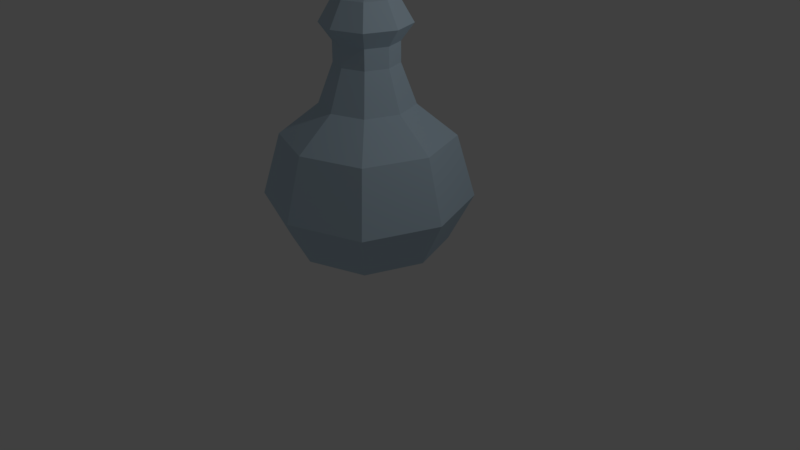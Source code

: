# Source: potion.blend  (saved by Blender 2.79.0; exported with 4.5.12 LTS)
import bpy
from mathutils import Matrix  # noqa: F401  (used for matrix-valued properties, if any)

bpy.ops.wm.read_factory_settings(use_empty=True)
scene = bpy.context.scene
scene.name = 'Scene'

# ---- collections
col_collection_1 = bpy.data.collections.new('Collection 1'); scene.collection.children.link(col_collection_1)

# ---- materials (node trees are filled in below, after node groups)
mat_cork = bpy.data.materials.new('cork')
mat_cork.alpha_threshold = 0.0
mat_cork.use_transparent_shadow = False
mat_cork.diffuse_color = (0.09759, 0.07115, 0.0452, 1.0)
mat_cork.specular_color = (0.0985, 0.04868, 0.02748)
mat_cork.roughness = 0.5
mat_bottle = bpy.data.materials.new('bottle')
mat_bottle.alpha_threshold = 0.0
mat_bottle.use_transparent_shadow = False
mat_bottle.diffuse_color = (0.5387, 0.6863, 0.8, 1.0)
mat_bottle.roughness = 0.5
mat_liquid_potion = bpy.data.materials.new('liquid potion')
mat_liquid_potion.alpha_threshold = 0.0
mat_liquid_potion.use_transparent_shadow = False
mat_liquid_potion.diffuse_color = (0.6263, 0.0598, 0.8, 1.0)
mat_liquid_potion.roughness = 0.5
mat_potion_bubbles = bpy.data.materials.new('potion bubbles')
mat_potion_bubbles.alpha_threshold = 0.0
mat_potion_bubbles.use_transparent_shadow = False
mat_potion_bubbles.diffuse_color = (0.5752, 0.3071, 0.8, 1.0)
mat_potion_bubbles.roughness = 0.5

# ---- material node trees

# ---- world
world_world = bpy.data.worlds.new('World'); scene.world = world_world
world_world.color = (0.05088, 0.05088, 0.05088)
world_world.use_sun_shadow = False
world_world.sun_shadow_jitter_overblur = 0.0
world_world.cycles.sampling_method = 'MANUAL'

# ---- cameras
cam_camera = bpy.data.cameras.new('Camera')
cam_camera.clip_end = 100.0
cam_camera.lens = 35.0
cam_camera.sensor_width = 32.0
cam_camera.sensor_height = 18.0
cam_camera.ortho_scale = 7.314
cam_camera.dof.focus_distance = 0.0
cam_camera.dof.aperture_fstop = 128.0

# ---- lights
light_lamp = bpy.data.lights.new('Lamp', 'POINT')
light_lamp.transmission_factor = 0.0
light_lamp.cutoff_distance = 30.0
light_lamp.energy = 100.0
light_lamp.shadow_buffer_clip_start = 1.001
light_lamp.shadow_soft_size = 0.1
light_lamp.shadow_maximum_resolution = 0.006
light_lamp.use_absolute_resolution = True

# ---- meshes
me_plane = bpy.data.meshes.new('Plane')
me_plane.from_pydata([(-0.7044, -0.6892, 0.0), (0.7044, -0.6892, 0.0), (-0.7044, 0.7196, 0.0), (0.7044, 0.7196, 0.0), (-0.9605, 0.01517, 0.0), (0.9605, 0.01517, 0.0), (0.0, -0.9453, 0.0), (0.0, 0.9756, 0.0), (0.0, 0.01517, 0.0), (-1.262, 0.01517, 0.5997), (-0.9254, -0.9102, 0.5997), (-2.708e-09, -1.247, 0.5997), (0.9254, -0.9102, 0.5997), (1.262, 0.01517, 0.5997), (0.9254, 0.9406, 0.5997), (-2.708e-09, 1.277, 0.5997), (-0.9254, 0.9406, 0.5997), (1.039, 0.01517, 1.388), (-0.3833, 0.01517, 2.278), (-0.2811, -0.2659, 2.278), (4.154e-10, -0.3681, 2.278), (0.2811, -0.2659, 2.278), (0.3833, 0.01517, 2.278), (0.2811, 0.2963, 2.278), (4.154e-10, 0.3985, 2.278), (-0.2811, 0.2963, 2.278), (3.967e-09, -1.024, 1.388), (-1.039, 0.01517, 1.388), (-0.7621, -0.7469, 1.388), (0.7621, -0.7469, 1.388), (-0.7621, 0.7773, 1.388), (3.967e-09, 1.054, 1.388), (0.7621, 0.7773, 1.388), (-0.3833, 0.01517, 2.53), (-0.2811, -0.2659, 2.53), (4.154e-10, -0.3681, 2.53), (0.2811, -0.2659, 2.53), (0.3833, 0.01517, 2.53), (0.2811, 0.2963, 2.53), (4.154e-10, 0.3985, 2.53), (-0.2811, 0.2963, 2.53), (-0.3245, 0.01517, 3.06), (-0.5335, 0.01517, 2.74), (-0.3913, -0.3761, 2.74), (2.503e-09, -0.5183, 2.74), (0.3913, -0.3761, 2.74), (0.5335, 0.01517, 2.74), (0.3913, 0.4064, 2.74), (2.503e-09, 0.5487, 2.74), (-0.3913, 0.4064, 2.74), (-0.2804, 0.01517, 2.631), (-0.238, -0.2228, 3.06), (1.686e-09, -0.3093, 3.06), (0.238, -0.2228, 3.06), (0.3245, 0.01517, 3.06), (0.238, 0.2532, 3.06), (1.686e-09, 0.3397, 3.06), (-0.238, 0.2532, 3.06), (-0.2057, -0.1905, 2.631), (1.487e-09, -0.2653, 2.631), (0.2057, -0.1905, 2.631), (0.2804, 0.01517, 2.631), (0.2057, 0.2208, 2.631), (1.487e-09, 0.2956, 2.631), (-0.2057, 0.2208, 2.631), (-0.256, 0.01517, 2.519), (-0.1877, -0.1726, 2.519), (1.467e-09, -0.2408, 2.519), (0.1877, -0.1726, 2.519), (0.256, 0.01517, 2.519), (0.1877, 0.2029, 2.519), (1.467e-09, 0.2712, 2.519), (-0.1877, 0.2029, 2.519), (1.467e-09, 0.01517, 2.519), (-0.3602, 0.01517, 3.501), (-0.2642, -0.249, 3.501), (1.862e-09, -0.345, 3.501), (0.2642, -0.249, 3.501), (0.3602, 0.01517, 3.501), (0.2642, 0.2793, 3.501), (1.862e-09, 0.3754, 3.501), (-0.2642, 0.2793, 3.501), (1.862e-09, 0.01517, 3.501), (0.2666, -0.2514, 3.041), (0.3635, 0.01517, 3.041), (-0.2666, -0.2514, 3.041), (1.847e-09, -0.3483, 3.041), (-0.2666, 0.2818, 3.041), (1.847e-09, 0.3787, 3.041), (0.2666, 0.2818, 3.041), (-0.3635, 0.01517, 3.041), (0.5638, 0.01517, 1.778), (3.218e-09, -0.5487, 1.778), (-0.4135, -0.3984, 1.778), (-0.4135, 0.4287, 1.778), (-0.5638, 0.01517, 1.778), (0.4135, -0.3984, 1.778), (3.218e-09, 0.579, 1.778), (0.4135, 0.4287, 1.778), (-0.6589, -0.6438, 0.04104), (0.6589, -0.6438, 0.04104), (-0.6589, 0.6741, 0.04104), (0.6589, 0.6741, 0.04104), (-0.8985, 0.01517, 0.04104), (0.8985, 0.01517, 0.04104), (0.0, -0.8833, 0.04104), (0.0, 0.9136, 0.04104), (0.0, 0.01517, 0.04104), (-1.18, 0.01517, 0.602), (-0.8657, -0.8505, 0.602), (-2.533e-09, -1.165, 0.602), (0.8657, -0.8505, 0.602), (1.18, 0.01517, 0.602), (0.8657, 0.8809, 0.602), (-2.533e-09, 1.196, 0.602), (-0.8657, 0.8809, 0.602), (0.9721, 0.01517, 1.339), (3.711e-09, -0.9569, 1.339), (-0.9721, 0.01517, 1.339), (-0.7129, -0.6977, 1.339), (0.7129, -0.6977, 1.339), (-0.7129, 0.7281, 1.339), (3.711e-09, 0.9872, 1.339), (0.7129, 0.7281, 1.339), (9.822e-09, 0.01517, 1.418), (0.03527, -0.4091, 1.244), (0.1195, -0.4703, 1.308), (0.003078, -0.5081, 1.308), (-0.0689, -0.4091, 1.308), (0.003078, -0.31, 1.308), (0.1195, -0.3479, 1.308), (0.06745, -0.5081, 1.412), (-0.049, -0.4703, 1.412), (-0.049, -0.3479, 1.412), (0.06745, -0.31, 1.412), (0.1394, -0.4091, 1.412), (0.03527, -0.4091, 1.476), (-0.1627, -0.07977, 1.571), (-0.1058, -0.1211, 1.614), (-0.1844, -0.1466, 1.614), (-0.233, -0.07977, 1.614), (-0.1844, -0.01289, 1.614), (-0.1058, -0.03843, 1.614), (-0.1409, -0.1466, 1.685), (-0.2196, -0.1211, 1.685), (-0.2196, -0.03843, 1.685), (-0.1409, -0.01289, 1.685), (-0.09234, -0.07977, 1.685), (-0.1627, -0.07977, 1.728), (-0.03654, 0.1522, 1.852), (-0.009754, 0.1327, 1.873), (-0.04678, 0.1207, 1.873), (-0.06966, 0.1522, 1.873), (-0.04678, 0.1837, 1.873), (-0.009754, 0.1716, 1.873), (-0.02631, 0.1207, 1.906), (-0.06333, 0.1327, 1.906), (-0.06333, 0.1716, 1.906), (-0.02631, 0.1837, 1.906), (-0.00343, 0.1522, 1.906), (-0.03654, 0.1522, 1.926), (0.1206, 0.1439, 2.115), (0.1383, 0.131, 2.128), (0.1138, 0.1231, 2.128), (0.09868, 0.1439, 2.128), (0.1138, 0.1647, 2.128), (0.1383, 0.1568, 2.128), (0.1274, 0.1231, 2.15), (0.1029, 0.131, 2.15), (0.1029, 0.1568, 2.15), (0.1274, 0.1647, 2.15), (0.1425, 0.1439, 2.15), (0.1206, 0.1439, 2.164), (0.2018, -0.04361, 1.69), (0.2441, -0.07434, 1.723), (0.1857, -0.09334, 1.723), (0.1495, -0.04361, 1.723), (0.1857, 0.006111, 1.723), (0.2441, -0.01288, 1.723), (0.218, -0.09334, 1.775), (0.1595, -0.07434, 1.775), (0.1595, -0.01288, 1.775), (0.218, 0.006111, 1.775), (0.2541, -0.04361, 1.775), (0.2018, -0.04361, 1.807), (-0.1405, 0.4091, 1.223), (-0.04582, 0.2477, 1.322), (-0.2002, 0.2103, 1.182), (-0.3459, 0.3623, 1.204), (-0.2815, 0.4936, 1.357), (-0.09605, 0.4228, 1.43), (-0.1927, 0.1012, 1.363), (-0.3781, 0.172, 1.29), (-0.4283, 0.347, 1.398), (-0.2739, 0.3844, 1.538), (-0.1283, 0.2325, 1.516), (-0.3336, 0.1856, 1.497), (0.3934, -0.03175, 1.199), (0.5423, -0.08568, 1.255), (0.4061, -0.09777, 1.353), (0.3116, 0.03901, 1.328), (0.3896, 0.1356, 1.214), (0.5322, 0.05858, 1.169), (0.5526, -0.04826, 1.419), (0.41, 0.02881, 1.464), (0.3998, 0.1731, 1.378), (0.5361, 0.1852, 1.28), (0.6305, 0.04837, 1.305), (0.5487, 0.1191, 1.434), (0.3667, -0.1606, 0.5907), (0.5739, -0.2356, 0.6691), (0.3843, -0.2524, 0.805), (0.253, -0.06214, 0.7697), (0.3614, 0.07225, 0.612), (0.5597, -0.03493, 0.5498), (0.5881, -0.1835, 0.8966), (0.3898, -0.07633, 0.9588), (0.3756, 0.1243, 0.8395), (0.5652, 0.1411, 0.7037), (0.6965, -0.04912, 0.7389), (0.5828, 0.04929, 0.918), (-0.3909, -0.3615, 0.4062), (-0.2253, -0.4215, 0.469), (-0.3769, -0.435, 0.5776), (-0.4819, -0.2828, 0.5494), (-0.3952, -0.1754, 0.4233), (-0.2366, -0.2611, 0.3736), (-0.2139, -0.3799, 0.6509), (-0.3725, -0.2942, 0.7006), (-0.3838, -0.1338, 0.6052), (-0.2322, -0.1203, 0.4966), (-0.1272, -0.2724, 0.5248), (-0.2182, -0.1937, 0.668), (-0.4374, 0.409, 0.6489), (-0.3361, 0.3201, 0.5693), (-0.3166, 0.3426, 0.7229), (-0.3569, 0.4902, 0.7557), (-0.4014, 0.5589, 0.6223), (-0.3885, 0.4538, 0.5071), (-0.1931, 0.3463, 0.627), (-0.2059, 0.4515, 0.7422), (-0.2583, 0.5852, 0.68), (-0.2778, 0.5627, 0.5264), (-0.2375, 0.4151, 0.4936), (-0.157, 0.4963, 0.6004)], [], [(8, 7, 3, 5), (6, 8, 5, 1), (0, 4, 8, 6), (4, 2, 7, 8), (97, 94, 25, 24), (96, 91, 22, 21), (93, 92, 20, 19), (95, 93, 19, 18), (6, 1, 12, 11), (3, 7, 15, 14), (2, 4, 9, 16), (5, 3, 14, 13), (4, 0, 10, 9), (0, 6, 11, 10), (1, 5, 13, 12), (7, 2, 16, 15), (21, 22, 37, 36), (19, 20, 35, 34), (18, 19, 34, 33), (22, 23, 38, 37), (92, 96, 21, 20), (98, 97, 24, 23), (94, 95, 18, 25), (91, 98, 23, 22), (13, 14, 32, 17), (16, 9, 27, 30), (14, 15, 31, 32), (11, 12, 29, 26), (9, 10, 28, 27), (10, 11, 26, 28), (12, 13, 17, 29), (15, 16, 30, 31), (40, 33, 42, 49), (38, 39, 48, 47), (35, 36, 45, 44), (39, 40, 49, 48), (24, 25, 40, 39), (20, 21, 36, 35), (23, 24, 39, 38), (25, 18, 33, 40), (86, 83, 53, 52), (88, 87, 57, 56), (83, 84, 54, 53), (85, 86, 52, 51), (37, 38, 47, 46), (33, 34, 43, 42), (34, 35, 44, 43), (36, 37, 46, 45), (51, 52, 59, 58), (41, 51, 58, 50), (54, 55, 62, 61), (57, 41, 50, 64), (89, 88, 56, 55), (87, 90, 41, 57), (84, 89, 55, 54), (90, 85, 51, 41), (53, 54, 61, 60), (56, 57, 64, 63), (52, 53, 60, 59), (55, 56, 63, 62), (73, 71, 70, 69), (67, 73, 69, 68), (66, 65, 73, 67), (65, 72, 71, 73), (82, 78, 79, 80), (76, 77, 78, 82), (75, 76, 82, 74), (74, 82, 80, 81), (68, 69, 78, 77), (71, 72, 81, 80), (67, 68, 77, 76), (70, 71, 80, 79), (72, 65, 74, 81), (69, 70, 79, 78), (65, 66, 75, 74), (66, 67, 76, 75), (42, 43, 85, 90), (46, 47, 89, 84), (49, 42, 90, 87), (47, 48, 88, 89), (43, 44, 86, 85), (45, 46, 84, 83), (48, 49, 87, 88), (44, 45, 83, 86), (17, 32, 98, 91), (30, 27, 95, 94), (32, 31, 97, 98), (26, 29, 96, 92), (27, 28, 93, 95), (28, 26, 92, 93), (29, 17, 91, 96), (31, 30, 94, 97), (107, 106, 102, 104), (105, 107, 104, 100), (99, 103, 107, 105), (103, 101, 106, 107), (105, 100, 111, 110), (102, 106, 114, 113), (101, 103, 108, 115), (104, 102, 113, 112), (103, 99, 109, 108), (99, 105, 110, 109), (100, 104, 112, 111), (106, 101, 115, 114), (112, 113, 123, 116), (115, 108, 118, 121), (113, 114, 122, 123), (110, 111, 120, 117), (108, 109, 119, 118), (109, 110, 117, 119), (111, 112, 116, 120), (114, 115, 121, 122), (123, 122, 124), (122, 121, 124), (121, 118, 124), (118, 119, 124), (119, 117, 124), (117, 120, 124), (120, 116, 124), (116, 123, 124), (125, 126, 127), (126, 125, 130), (125, 127, 128), (125, 128, 129), (125, 129, 130), (126, 130, 135), (127, 126, 131), (128, 127, 132), (129, 128, 133), (130, 129, 134), (126, 135, 131), (127, 131, 132), (128, 132, 133), (129, 133, 134), (130, 134, 135), (131, 135, 136), (132, 131, 136), (133, 132, 136), (134, 133, 136), (135, 134, 136), (137, 138, 139), (138, 137, 142), (137, 139, 140), (137, 140, 141), (137, 141, 142), (138, 142, 147), (139, 138, 143), (140, 139, 144), (141, 140, 145), (142, 141, 146), (138, 147, 143), (139, 143, 144), (140, 144, 145), (141, 145, 146), (142, 146, 147), (143, 147, 148), (144, 143, 148), (145, 144, 148), (146, 145, 148), (147, 146, 148), (149, 150, 151), (150, 149, 154), (149, 151, 152), (149, 152, 153), (149, 153, 154), (150, 154, 159), (151, 150, 155), (152, 151, 156), (153, 152, 157), (154, 153, 158), (150, 159, 155), (151, 155, 156), (152, 156, 157), (153, 157, 158), (154, 158, 159), (155, 159, 160), (156, 155, 160), (157, 156, 160), (158, 157, 160), (159, 158, 160), (161, 162, 163), (162, 161, 166), (161, 163, 164), (161, 164, 165), (161, 165, 166), (162, 166, 171), (163, 162, 167), (164, 163, 168), (165, 164, 169), (166, 165, 170), (162, 171, 167), (163, 167, 168), (164, 168, 169), (165, 169, 170), (166, 170, 171), (167, 171, 172), (168, 167, 172), (169, 168, 172), (170, 169, 172), (171, 170, 172), (173, 174, 175), (174, 173, 178), (173, 175, 176), (173, 176, 177), (173, 177, 178), (174, 178, 183), (175, 174, 179), (176, 175, 180), (177, 176, 181), (178, 177, 182), (174, 183, 179), (175, 179, 180), (176, 180, 181), (177, 181, 182), (178, 182, 183), (179, 183, 184), (180, 179, 184), (181, 180, 184), (182, 181, 184), (183, 182, 184), (185, 186, 187), (186, 185, 190), (185, 187, 188), (185, 188, 189), (185, 189, 190), (186, 190, 195), (187, 186, 191), (188, 187, 192), (189, 188, 193), (190, 189, 194), (186, 195, 191), (187, 191, 192), (188, 192, 193), (189, 193, 194), (190, 194, 195), (191, 195, 196), (192, 191, 196), (193, 192, 196), (194, 193, 196), (195, 194, 196), (197, 198, 199), (198, 197, 202), (197, 199, 200), (197, 200, 201), (197, 201, 202), (198, 202, 207), (199, 198, 203), (200, 199, 204), (201, 200, 205), (202, 201, 206), (198, 207, 203), (199, 203, 204), (200, 204, 205), (201, 205, 206), (202, 206, 207), (203, 207, 208), (204, 203, 208), (205, 204, 208), (206, 205, 208), (207, 206, 208), (209, 210, 211), (210, 209, 214), (209, 211, 212), (209, 212, 213), (209, 213, 214), (210, 214, 219), (211, 210, 215), (212, 211, 216), (213, 212, 217), (214, 213, 218), (210, 219, 215), (211, 215, 216), (212, 216, 217), (213, 217, 218), (214, 218, 219), (215, 219, 220), (216, 215, 220), (217, 216, 220), (218, 217, 220), (219, 218, 220), (221, 222, 223), (222, 221, 226), (221, 223, 224), (221, 224, 225), (221, 225, 226), (222, 226, 231), (223, 222, 227), (224, 223, 228), (225, 224, 229), (226, 225, 230), (222, 231, 227), (223, 227, 228), (224, 228, 229), (225, 229, 230), (226, 230, 231), (227, 231, 232), (228, 227, 232), (229, 228, 232), (230, 229, 232), (231, 230, 232), (233, 234, 235), (234, 233, 238), (233, 235, 236), (233, 236, 237), (233, 237, 238), (234, 238, 243), (235, 234, 239), (236, 235, 240), (237, 236, 241), (238, 237, 242), (234, 243, 239), (235, 239, 240), (236, 240, 241), (237, 241, 242), (238, 242, 243), (239, 243, 244), (240, 239, 244), (241, 240, 244), (242, 241, 244), (243, 242, 244)])
me_plane.polygons.foreach_set('material_index', [1, 1, 1, 1, 1, 1, 1, 1, 1, 1, 1, 1, 1, 1, 1, 1, 1, 1, 1, 1, 1, 1, 1, 1, 1, 1, 1, 1, 1, 1, 1, 1, 1, 1, 1, 1, 1, 1, 1, 1, 1, 1, 1, 1, 1, 1, 1, 1, 1, 1, 1, 1, 1, 1, 1, 1, 1, 1, 1, 1, 0, 0, 0, 0, 0, 0, 0, 0, 0, 0, 0, 0, 0, 0, 0, 0, 1, 1, 1, 1, 1, 1, 1, 1, 1, 1, 1, 1, 1, 1, 1, 1, 2, 2, 2, 2, 2, 2, 2, 2, 2, 2, 2, 2, 2, 2, 2, 2, 2, 2, 2, 2, 2, 2, 2, 2, 2, 2, 2, 2, 3, 3, 3, 3, 3, 3, 3, 3, 3, 3, 3, 3, 3, 3, 3, 3, 3, 3, 3, 3, 3, 3, 3, 3, 3, 3, 3, 3, 3, 3, 3, 3, 3, 3, 3, 3, 3, 3, 3, 3, 3, 3, 3, 3, 3, 3, 3, 3, 3, 3, 3, 3, 3, 3, 3, 3, 3, 3, 3, 3, 3, 3, 3, 3, 3, 3, 3, 3, 3, 3, 3, 3, 3, 3, 3, 3, 3, 3, 3, 3, 3, 3, 3, 3, 3, 3, 3, 3, 3, 3, 3, 3, 3, 3, 3, 3, 3, 3, 3, 3, 3, 3, 3, 3, 3, 3, 3, 3, 3, 3, 3, 3, 3, 3, 3, 3, 3, 3, 3, 3, 3, 3, 3, 3, 3, 3, 3, 3, 3, 3, 3, 3, 3, 3, 3, 3, 3, 3, 3, 3, 3, 3, 3, 3, 3, 3, 3, 3, 3, 3, 3, 3, 3, 3, 3, 3, 3, 3, 3, 3, 3, 3, 3, 3, 3, 3, 3, 3, 3, 3, 3, 3, 3, 3, 3, 3, 3, 3, 3, 3, 3, 3, 3, 3, 3, 3, 3, 3, 3, 3, 3, 3, 3, 3, 3, 3, 3, 3, 3, 3])
me_plane.materials.append(mat_cork)
me_plane.materials.append(mat_bottle)
me_plane.materials.append(mat_liquid_potion)
me_plane.materials.append(mat_potion_bubbles)
me_plane.use_remesh_preserve_volume = False
me_plane.use_remesh_preserve_attributes = False
me_plane.use_mirror_vertex_groups = False
me_plane.update()

# ---- objects
ob_plane = bpy.data.objects.new('Plane', me_plane)
ob_lamp = bpy.data.objects.new('Lamp', light_lamp)
ob_camera = bpy.data.objects.new('Camera', cam_camera)

# ---- transforms, parenting, visibility, modifiers, constraints
ob_plane.location = (0.0, 0.0, 0.2423)
ob_plane.lineart.crease_threshold = 0.0
ob_lamp.location = (4.076, 1.005, 5.904)
ob_lamp.rotation_euler = (0.6503, 0.05522, 1.866)
ob_lamp.lock_rotations_4d = False
ob_lamp.empty_display_type = 'ARROWS'
ob_lamp.color = (0.0, 0.0, 0.0, 0.0)
ob_lamp.lineart.crease_threshold = 0.0
ob_camera.location = (7.481, -6.508, 5.344)
ob_camera.rotation_euler = (1.109, 0.0, 0.8149)
ob_camera.lock_rotations_4d = False
ob_camera.empty_display_type = 'ARROWS'
ob_camera.color = (0.0, 0.0, 0.0, 0.0)
ob_camera.display_type = 'WIRE'
ob_camera.lineart.crease_threshold = 0.0

# ---- collection membership
col_collection_1.objects.link(ob_plane)
col_collection_1.objects.link(ob_lamp)
col_collection_1.objects.link(ob_camera)

# ---- scene / render settings (as saved in the file)
scene.camera = ob_camera
scene.frame_start = 1; scene.frame_end = 250; scene.frame_set(1)
scene.render.engine = 'BLENDER_EEVEE_NEXT'
scene.render.resolution_percentage = 50
scene.render.dither_intensity = 0.0
scene.cycles.use_denoising = False
scene.cycles.samples = 128
scene.cycles.sampling_pattern = 'TABULATED_SOBOL'
scene.cycles.use_adaptive_sampling = False
scene.cycles.use_light_tree = False
scene.cycles.blur_glossy = 0.0
scene.cycles.sample_clamp_indirect = 0.0
scene.view_settings.view_transform = 'Standard'
bpy.context.view_layer.update()
